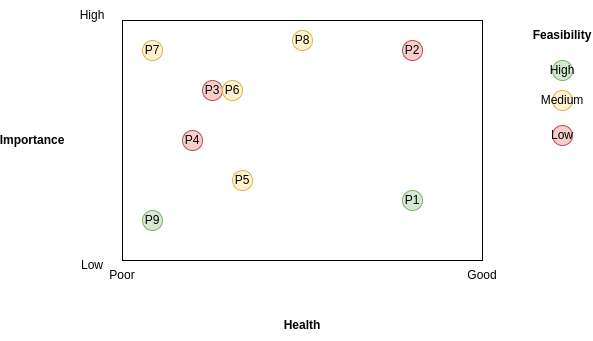

The diagram above was exported from draw.io. Its source (the exported page's mxGraphModel, read from the mxfile embedded in the PNG):
<mxGraphModel dx="992" dy="469" grid="1" gridSize="10" guides="1" tooltips="1" connect="1" arrows="1" fold="1" page="1" pageScale="1" pageWidth="827" pageHeight="1169" math="0" shadow="0">
  <root>
    <mxCell id="0" />
    <mxCell id="1" parent="0" />
    <mxCell id="7OXsbOYffAW5FD1mACWP-1" value="" style="rounded=0;whiteSpace=wrap;html=1;" vertex="1" parent="1">
      <mxGeometry x="200" y="40" width="360" height="240" as="geometry" />
    </mxCell>
    <mxCell id="7OXsbOYffAW5FD1mACWP-2" value="High" style="text;html=1;strokeColor=none;fillColor=none;align=center;verticalAlign=middle;whiteSpace=wrap;rounded=0;" vertex="1" parent="1">
      <mxGeometry x="140" y="20" width="60" height="30" as="geometry" />
    </mxCell>
    <mxCell id="7OXsbOYffAW5FD1mACWP-3" value="Low" style="text;html=1;strokeColor=none;fillColor=none;align=center;verticalAlign=middle;whiteSpace=wrap;rounded=0;" vertex="1" parent="1">
      <mxGeometry x="140" y="270" width="60" height="30" as="geometry" />
    </mxCell>
    <mxCell id="7OXsbOYffAW5FD1mACWP-4" value="Poor" style="text;html=1;strokeColor=none;fillColor=none;align=center;verticalAlign=middle;whiteSpace=wrap;rounded=0;" vertex="1" parent="1">
      <mxGeometry x="170" y="280" width="60" height="30" as="geometry" />
    </mxCell>
    <mxCell id="7OXsbOYffAW5FD1mACWP-5" value="Good" style="text;html=1;strokeColor=none;fillColor=none;align=center;verticalAlign=middle;whiteSpace=wrap;rounded=0;" vertex="1" parent="1">
      <mxGeometry x="530" y="280" width="60" height="30" as="geometry" />
    </mxCell>
    <mxCell id="7OXsbOYffAW5FD1mACWP-6" value="Health" style="text;html=1;strokeColor=none;fillColor=none;align=center;verticalAlign=middle;whiteSpace=wrap;rounded=0;fontStyle=1" vertex="1" parent="1">
      <mxGeometry x="350" y="330" width="60" height="30" as="geometry" />
    </mxCell>
    <mxCell id="7OXsbOYffAW5FD1mACWP-7" value="Importance" style="text;html=1;strokeColor=none;fillColor=none;align=center;verticalAlign=middle;whiteSpace=wrap;rounded=0;fontStyle=1" vertex="1" parent="1">
      <mxGeometry x="80" y="145" width="60" height="30" as="geometry" />
    </mxCell>
    <mxCell id="7OXsbOYffAW5FD1mACWP-8" value="Feasibility" style="text;html=1;strokeColor=none;fillColor=none;align=center;verticalAlign=middle;whiteSpace=wrap;rounded=0;fontStyle=1" vertex="1" parent="1">
      <mxGeometry x="610" y="40" width="60" height="30" as="geometry" />
    </mxCell>
    <mxCell id="7OXsbOYffAW5FD1mACWP-10" value="P7" style="ellipse;whiteSpace=wrap;html=1;aspect=fixed;fillColor=#fff2cc;strokeColor=#d6b656;" vertex="1" parent="1">
      <mxGeometry x="220" y="60" width="20" height="20" as="geometry" />
    </mxCell>
    <mxCell id="7OXsbOYffAW5FD1mACWP-11" value="P8" style="ellipse;whiteSpace=wrap;html=1;aspect=fixed;fillColor=#fff2cc;strokeColor=#d6b656;" vertex="1" parent="1">
      <mxGeometry x="370" y="50" width="20" height="20" as="geometry" />
    </mxCell>
    <mxCell id="7OXsbOYffAW5FD1mACWP-12" value="P5" style="ellipse;whiteSpace=wrap;html=1;aspect=fixed;fillColor=#fff2cc;strokeColor=#d6b656;" vertex="1" parent="1">
      <mxGeometry x="310" y="190" width="20" height="20" as="geometry" />
    </mxCell>
    <mxCell id="7OXsbOYffAW5FD1mACWP-13" value="P4" style="ellipse;whiteSpace=wrap;html=1;aspect=fixed;fillColor=#f8cecc;strokeColor=#b85450;" vertex="1" parent="1">
      <mxGeometry x="260" y="150" width="20" height="20" as="geometry" />
    </mxCell>
    <mxCell id="7OXsbOYffAW5FD1mACWP-14" value="P3" style="ellipse;whiteSpace=wrap;html=1;aspect=fixed;fillColor=#f8cecc;strokeColor=#b85450;" vertex="1" parent="1">
      <mxGeometry x="280" y="100" width="20" height="20" as="geometry" />
    </mxCell>
    <mxCell id="7OXsbOYffAW5FD1mACWP-15" value="P6" style="ellipse;whiteSpace=wrap;html=1;aspect=fixed;fillColor=#fff2cc;strokeColor=#d6b656;" vertex="1" parent="1">
      <mxGeometry x="300" y="100" width="20" height="20" as="geometry" />
    </mxCell>
    <mxCell id="7OXsbOYffAW5FD1mACWP-16" value="P2" style="ellipse;whiteSpace=wrap;html=1;aspect=fixed;fillColor=#f8cecc;strokeColor=#b85450;" vertex="1" parent="1">
      <mxGeometry x="480" y="60" width="20" height="20" as="geometry" />
    </mxCell>
    <mxCell id="7OXsbOYffAW5FD1mACWP-17" value="P1" style="ellipse;whiteSpace=wrap;html=1;aspect=fixed;fillColor=#d5e8d4;strokeColor=#82b366;" vertex="1" parent="1">
      <mxGeometry x="480" y="210" width="20" height="20" as="geometry" />
    </mxCell>
    <mxCell id="7OXsbOYffAW5FD1mACWP-18" value="P9" style="ellipse;whiteSpace=wrap;html=1;aspect=fixed;fillColor=#d5e8d4;strokeColor=#82b366;" vertex="1" parent="1">
      <mxGeometry x="220" y="230" width="20" height="20" as="geometry" />
    </mxCell>
    <mxCell id="7OXsbOYffAW5FD1mACWP-19" value="High" style="ellipse;whiteSpace=wrap;html=1;aspect=fixed;fillColor=#d5e8d4;strokeColor=#82b366;" vertex="1" parent="1">
      <mxGeometry x="630" y="80" width="20" height="20" as="geometry" />
    </mxCell>
    <mxCell id="7OXsbOYffAW5FD1mACWP-20" value="Low" style="ellipse;whiteSpace=wrap;html=1;aspect=fixed;fillColor=#f8cecc;strokeColor=#b85450;" vertex="1" parent="1">
      <mxGeometry x="630" y="145" width="20" height="20" as="geometry" />
    </mxCell>
    <mxCell id="7OXsbOYffAW5FD1mACWP-21" value="Medium" style="ellipse;whiteSpace=wrap;html=1;aspect=fixed;fillColor=#fff2cc;strokeColor=#d6b656;" vertex="1" parent="1">
      <mxGeometry x="630" y="110" width="20" height="20" as="geometry" />
    </mxCell>
  </root>
</mxGraphModel>